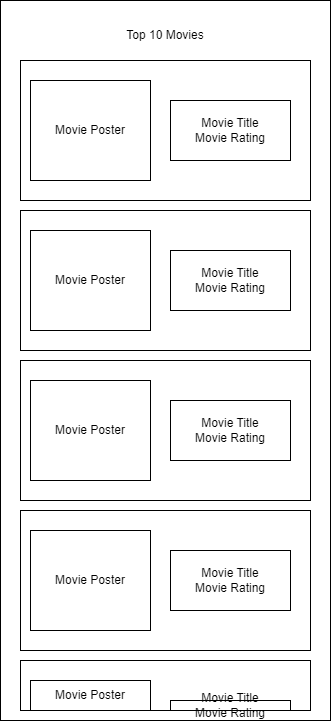

The diagram above was exported from draw.io. Its source (the exported page's mxGraphModel, read from the mxfile embedded in the PNG):
<mxGraphModel dx="1434" dy="836" grid="1" gridSize="10" guides="1" tooltips="1" connect="1" arrows="1" fold="1" page="1" pageScale="1" pageWidth="850" pageHeight="1100" math="0" shadow="0">
  <root>
    <mxCell id="0" />
    <mxCell id="1" parent="0" />
    <mxCell id="alUNZszVCnnEZAuiXwET-3" value="" style="rounded=0;whiteSpace=wrap;html=1;" vertex="1" parent="1">
      <mxGeometry x="150" y="40" width="330" height="720" as="geometry" />
    </mxCell>
    <mxCell id="alUNZszVCnnEZAuiXwET-4" value="" style="rounded=0;whiteSpace=wrap;html=1;" vertex="1" parent="1">
      <mxGeometry x="170" y="100" width="290" height="140" as="geometry" />
    </mxCell>
    <mxCell id="alUNZszVCnnEZAuiXwET-5" value="Movie Poster" style="rounded=0;whiteSpace=wrap;html=1;" vertex="1" parent="1">
      <mxGeometry x="180" y="120" width="120" height="100" as="geometry" />
    </mxCell>
    <mxCell id="alUNZszVCnnEZAuiXwET-6" value="Movie Title&lt;div&gt;Movie Rating&lt;/div&gt;" style="rounded=0;whiteSpace=wrap;html=1;" vertex="1" parent="1">
      <mxGeometry x="320" y="140" width="120" height="60" as="geometry" />
    </mxCell>
    <mxCell id="alUNZszVCnnEZAuiXwET-7" value="" style="rounded=0;whiteSpace=wrap;html=1;" vertex="1" parent="1">
      <mxGeometry x="170" y="250" width="290" height="140" as="geometry" />
    </mxCell>
    <mxCell id="alUNZszVCnnEZAuiXwET-8" value="Movie Poster" style="rounded=0;whiteSpace=wrap;html=1;" vertex="1" parent="1">
      <mxGeometry x="180" y="270" width="120" height="100" as="geometry" />
    </mxCell>
    <mxCell id="alUNZszVCnnEZAuiXwET-9" value="Movie Title&lt;div&gt;Movie Rating&lt;/div&gt;" style="rounded=0;whiteSpace=wrap;html=1;" vertex="1" parent="1">
      <mxGeometry x="320" y="290" width="120" height="60" as="geometry" />
    </mxCell>
    <mxCell id="alUNZszVCnnEZAuiXwET-10" value="" style="rounded=0;whiteSpace=wrap;html=1;" vertex="1" parent="1">
      <mxGeometry x="170" y="400" width="290" height="140" as="geometry" />
    </mxCell>
    <mxCell id="alUNZszVCnnEZAuiXwET-11" value="Movie Poster" style="rounded=0;whiteSpace=wrap;html=1;" vertex="1" parent="1">
      <mxGeometry x="180" y="420" width="120" height="100" as="geometry" />
    </mxCell>
    <mxCell id="alUNZszVCnnEZAuiXwET-12" value="Movie Title&lt;div&gt;Movie Rating&lt;/div&gt;" style="rounded=0;whiteSpace=wrap;html=1;" vertex="1" parent="1">
      <mxGeometry x="320" y="440" width="120" height="60" as="geometry" />
    </mxCell>
    <mxCell id="alUNZszVCnnEZAuiXwET-13" value="" style="rounded=0;whiteSpace=wrap;html=1;" vertex="1" parent="1">
      <mxGeometry x="170" y="550" width="290" height="140" as="geometry" />
    </mxCell>
    <mxCell id="alUNZszVCnnEZAuiXwET-14" value="Movie Poster" style="rounded=0;whiteSpace=wrap;html=1;" vertex="1" parent="1">
      <mxGeometry x="180" y="570" width="120" height="100" as="geometry" />
    </mxCell>
    <mxCell id="alUNZszVCnnEZAuiXwET-15" value="Movie Title&lt;div&gt;Movie Rating&lt;/div&gt;" style="rounded=0;whiteSpace=wrap;html=1;" vertex="1" parent="1">
      <mxGeometry x="320" y="590" width="120" height="60" as="geometry" />
    </mxCell>
    <mxCell id="alUNZszVCnnEZAuiXwET-16" value="" style="rounded=0;whiteSpace=wrap;html=1;" vertex="1" parent="1">
      <mxGeometry x="170" y="700" width="290" height="50" as="geometry" />
    </mxCell>
    <mxCell id="alUNZszVCnnEZAuiXwET-17" value="Movie Poster" style="rounded=0;whiteSpace=wrap;html=1;" vertex="1" parent="1">
      <mxGeometry x="180" y="720" width="120" height="30" as="geometry" />
    </mxCell>
    <mxCell id="alUNZszVCnnEZAuiXwET-18" value="Movie Title&lt;div&gt;Movie Rating&lt;/div&gt;" style="rounded=0;whiteSpace=wrap;html=1;" vertex="1" parent="1">
      <mxGeometry x="320" y="740" width="120" height="10" as="geometry" />
    </mxCell>
    <mxCell id="alUNZszVCnnEZAuiXwET-19" value="Top 10 Movies" style="text;html=1;align=center;verticalAlign=middle;whiteSpace=wrap;rounded=0;" vertex="1" parent="1">
      <mxGeometry x="240" y="60" width="150" height="30" as="geometry" />
    </mxCell>
  </root>
</mxGraphModel>